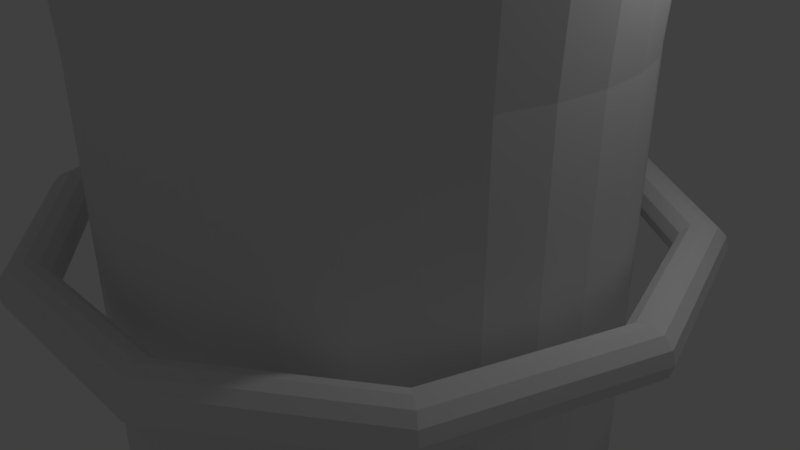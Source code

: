 # Source: tunnelwithArms.blend  (saved by Blender 2.78.0; exported with 4.5.12 LTS)
import bpy
from mathutils import Matrix  # noqa: F401  (used for matrix-valued properties, if any)

bpy.ops.wm.read_factory_settings(use_empty=True)
scene = bpy.context.scene
scene.name = 'Scene'

# ---- collections
col_collection_1 = bpy.data.collections.new('Collection 1'); scene.collection.children.link(col_collection_1)

# ---- materials (node trees are filled in below, after node groups)
mat_material_002 = bpy.data.materials.new('Material.002')
mat_material_002.alpha_threshold = 0.0
mat_material_002.use_transparent_shadow = False
mat_material_002.roughness = 0.5
mat_material_001 = bpy.data.materials.new('Material.001')
mat_material_001.alpha_threshold = 0.0
mat_material_001.use_transparent_shadow = False
mat_material_001.roughness = 0.5

# ---- material node trees

# ---- world
world_world = bpy.data.worlds.new('World'); scene.world = world_world
world_world.color = (0.05088, 0.05088, 0.05088)
world_world.use_sun_shadow = False
world_world.sun_shadow_jitter_overblur = 0.0
world_world.cycles.sampling_method = 'MANUAL'

# ---- cameras
cam_camera = bpy.data.cameras.new('Camera')
cam_camera.clip_end = 100.0
cam_camera.lens = 35.0
cam_camera.sensor_width = 32.0
cam_camera.sensor_height = 18.0
cam_camera.ortho_scale = 7.314
cam_camera.dof.focus_distance = 0.0
cam_camera.dof.aperture_fstop = 128.0

# ---- lights
light_lamp = bpy.data.lights.new('Lamp', 'POINT')
light_lamp.transmission_factor = 0.0
light_lamp.cutoff_distance = 30.0
light_lamp.energy = 100.0
light_lamp.shadow_buffer_clip_start = 1.001
light_lamp.shadow_soft_size = 0.1
light_lamp.shadow_maximum_resolution = 0.006
light_lamp.use_absolute_resolution = True

# ---- meshes
me_torus = bpy.data.meshes.new('Torus')
me_torus.from_pydata([(3.5, 0.0, 0.0), (3.467, 0.0, 0.125), (3.375, 0.0, 0.2165), (3.25, 0.0, 0.25), (3.125, 0.0, 0.2165), (3.033, 0.0, 0.125), (3.0, 0.0, 3.062e-17), (3.033, 0.0, -0.125), (3.125, 0.0, -0.2165), (3.25, 0.0, -0.25), (3.375, 0.0, -0.2165), (3.467, 0.0, -0.125), (2.832, 2.057, 0.0), (2.804, 2.038, 0.125), (2.73, 1.984, 0.2165), (2.629, 1.91, 0.25), (2.528, 1.837, 0.2165), (2.454, 1.783, 0.125), (2.427, 1.763, 3.062e-17), (2.454, 1.783, -0.125), (2.528, 1.837, -0.2165), (2.629, 1.91, -0.25), (2.73, 1.984, -0.2165), (2.804, 2.038, -0.125), (1.082, 3.329, 0.0), (1.071, 3.297, 0.125), (1.043, 3.21, 0.2165), (1.004, 3.091, 0.25), (0.9657, 2.972, 0.2165), (0.9374, 2.885, 0.125), (0.9271, 2.853, 3.062e-17), (0.9374, 2.885, -0.125), (0.9657, 2.972, -0.2165), (1.004, 3.091, -0.25), (1.043, 3.21, -0.2165), (1.071, 3.297, -0.125), (-1.082, 3.329, 0.0), (-1.071, 3.297, 0.125), (-1.043, 3.21, 0.2165), (-1.004, 3.091, 0.25), (-0.9657, 2.972, 0.2165), (-0.9374, 2.885, 0.125), (-0.9271, 2.853, 3.062e-17), (-0.9374, 2.885, -0.125), (-0.9657, 2.972, -0.2165), (-1.004, 3.091, -0.25), (-1.043, 3.21, -0.2165), (-1.071, 3.297, -0.125), (-2.832, 2.057, 0.0), (-2.804, 2.038, 0.125), (-2.73, 1.984, 0.2165), (-2.629, 1.91, 0.25), (-2.528, 1.837, 0.2165), (-2.454, 1.783, 0.125), (-2.427, 1.763, 3.062e-17), (-2.454, 1.783, -0.125), (-2.528, 1.837, -0.2165), (-2.629, 1.91, -0.25), (-2.73, 1.984, -0.2165), (-2.804, 2.038, -0.125), (-3.5, 3.06e-07, 0.0), (-3.467, 3.031e-07, 0.125), (-3.375, 2.951e-07, 0.2165), (-3.25, 2.841e-07, 0.25), (-3.125, 2.732e-07, 0.2165), (-3.033, 2.652e-07, 0.125), (-3.0, 2.623e-07, 3.062e-17), (-3.033, 2.652e-07, -0.125), (-3.125, 2.732e-07, -0.2165), (-3.25, 2.841e-07, -0.25), (-3.375, 2.951e-07, -0.2165), (-3.467, 3.031e-07, -0.125), (-2.832, -2.057, 0.0), (-2.804, -2.038, 0.125), (-2.73, -1.984, 0.2165), (-2.629, -1.91, 0.25), (-2.528, -1.837, 0.2165), (-2.454, -1.783, 0.125), (-2.427, -1.763, 3.062e-17), (-2.454, -1.783, -0.125), (-2.528, -1.837, -0.2165), (-2.629, -1.91, -0.25), (-2.73, -1.984, -0.2165), (-2.804, -2.038, -0.125), (-1.082, -3.329, 0.0), (-1.071, -3.297, 0.125), (-1.043, -3.21, 0.2165), (-1.004, -3.091, 0.25), (-0.9657, -2.972, 0.2165), (-0.9374, -2.885, 0.125), (-0.9271, -2.853, 3.062e-17), (-0.9374, -2.885, -0.125), (-0.9657, -2.972, -0.2165), (-1.004, -3.091, -0.25), (-1.043, -3.21, -0.2165), (-1.071, -3.297, -0.125), (1.082, -3.329, 0.0), (1.071, -3.297, 0.125), (1.043, -3.21, 0.2165), (1.004, -3.091, 0.25), (0.9657, -2.972, 0.2165), (0.9374, -2.885, 0.125), (0.9271, -2.853, 3.062e-17), (0.9374, -2.885, -0.125), (0.9657, -2.972, -0.2165), (1.004, -3.091, -0.25), (1.043, -3.21, -0.2165), (1.071, -3.297, -0.125), (2.832, -2.057, 0.0), (2.804, -2.038, 0.125), (2.73, -1.984, 0.2165), (2.629, -1.91, 0.25), (2.528, -1.837, 0.2165), (2.454, -1.783, 0.125), (2.427, -1.763, 3.062e-17), (2.454, -1.783, -0.125), (2.528, -1.837, -0.2165), (2.629, -1.91, -0.25), (2.73, -1.984, -0.2165), (2.804, -2.038, -0.125)], [], [(0, 12, 13, 1), (1, 13, 14, 2), (2, 14, 15, 3), (3, 15, 16, 4), (4, 16, 17, 5), (5, 17, 18, 6), (6, 18, 19, 7), (7, 19, 20, 8), (8, 20, 21, 9), (9, 21, 22, 10), (10, 22, 23, 11), (0, 11, 23, 12), (12, 24, 25, 13), (13, 25, 26, 14), (14, 26, 27, 15), (15, 27, 28, 16), (16, 28, 29, 17), (17, 29, 30, 18), (18, 30, 31, 19), (19, 31, 32, 20), (20, 32, 33, 21), (21, 33, 34, 22), (22, 34, 35, 23), (23, 35, 24, 12), (24, 36, 37, 25), (25, 37, 38, 26), (26, 38, 39, 27), (27, 39, 40, 28), (28, 40, 41, 29), (29, 41, 42, 30), (30, 42, 43, 31), (31, 43, 44, 32), (32, 44, 45, 33), (33, 45, 46, 34), (34, 46, 47, 35), (35, 47, 36, 24), (36, 48, 49, 37), (37, 49, 50, 38), (38, 50, 51, 39), (39, 51, 52, 40), (40, 52, 53, 41), (41, 53, 54, 42), (42, 54, 55, 43), (43, 55, 56, 44), (44, 56, 57, 45), (45, 57, 58, 46), (46, 58, 59, 47), (47, 59, 48, 36), (48, 60, 61, 49), (49, 61, 62, 50), (50, 62, 63, 51), (51, 63, 64, 52), (52, 64, 65, 53), (53, 65, 66, 54), (54, 66, 67, 55), (55, 67, 68, 56), (56, 68, 69, 57), (57, 69, 70, 58), (58, 70, 71, 59), (59, 71, 60, 48), (60, 72, 73, 61), (61, 73, 74, 62), (62, 74, 75, 63), (63, 75, 76, 64), (64, 76, 77, 65), (65, 77, 78, 66), (66, 78, 79, 67), (67, 79, 80, 68), (68, 80, 81, 69), (69, 81, 82, 70), (70, 82, 83, 71), (71, 83, 72, 60), (72, 84, 85, 73), (73, 85, 86, 74), (74, 86, 87, 75), (75, 87, 88, 76), (76, 88, 89, 77), (77, 89, 90, 78), (78, 90, 91, 79), (79, 91, 92, 80), (80, 92, 93, 81), (81, 93, 94, 82), (82, 94, 95, 83), (83, 95, 84, 72), (84, 96, 97, 85), (85, 97, 98, 86), (86, 98, 99, 87), (87, 99, 100, 88), (88, 100, 101, 89), (89, 101, 102, 90), (90, 102, 103, 91), (91, 103, 104, 92), (92, 104, 105, 93), (93, 105, 106, 94), (94, 106, 107, 95), (95, 107, 96, 84), (96, 108, 109, 97), (97, 109, 110, 98), (98, 110, 111, 99), (99, 111, 112, 100), (100, 112, 113, 101), (101, 113, 114, 102), (102, 114, 115, 103), (103, 115, 116, 104), (104, 116, 117, 105), (105, 117, 118, 106), (106, 118, 119, 107), (107, 119, 108, 96), (108, 0, 1, 109), (109, 1, 2, 110), (110, 2, 3, 111), (111, 3, 4, 112), (112, 4, 5, 113), (113, 5, 6, 114), (114, 6, 7, 115), (115, 7, 8, 116), (116, 8, 9, 117), (117, 9, 10, 118), (118, 10, 11, 119), (119, 11, 0, 108)])
me_torus.use_remesh_preserve_volume = False
me_torus.use_remesh_preserve_attributes = False
me_torus.use_mirror_vertex_groups = False
me_torus.update()
me_cube_008 = bpy.data.meshes.new('Cube.008')
me_cube_008.from_pydata([(0.3348, -0.169, 3.677), (-0.07457, 0.2264, 0.5305), (0.1129, -0.3576, 3.677), (-0.1418, 0.1692, 0.5305), (0.03215, 0.3973, 3.723), (-0.1366, 0.312, 0.6709), (-0.3973, 0.03215, 3.723), (-0.2164, 0.2442, 0.6709), (-0.1072, -0.0006982, 1.298), (0.131, 0.3703, 1.313), (-0.6769, 0.3465, 1.25), (-0.05358, 0.6949, 1.374), (-0.1238, 0.01576, 1.643), (0.1324, 0.3592, 1.439), (-0.4683, 0.2727, 1.885), (-0.0923, 0.7247, 1.489), (-0.01578, -0.01103, 2.614), (0.3032, 0.07404, 2.849), (-0.4866, 0.509, 2.665), (-0.3438, 0.7748, 2.964), (-0.03532, -0.3181, 3.521), (0.4093, -0.1392, 3.611), (-0.3979, 0.1531, 3.511), (-0.08791, 0.5696, 3.588), (3.666, -4.069, 4.988), (3.761, -3.988, 4.988), (3.552, -4.037, 5.25), (3.728, -3.888, 5.25), (0.4845, -0.7033, 4.111), (0.7064, -0.5147, 4.111), (-0.02572, -0.3136, 4.5), (0.4038, 0.0516, 4.5), (0.9871, -1.232, 4.753), (1.148, -1.096, 4.753), (0.5435, -0.8936, 5.092), (0.8847, -0.6035, 5.092), (2.261, -2.731, 5.583), (2.422, -2.594, 5.583), (1.817, -2.392, 5.922), (2.159, -2.102, 5.922), (3.204, -3.634, 5.319), (3.331, -3.527, 5.319), (2.612, -3.223, 5.879), (2.927, -2.955, 5.879), (3.794, -4.181, 4.821), (3.879, -4.11, 4.821), (3.935, -4.488, 4.974), (4.159, -4.298, 4.974), (4.022, -4.429, 4.148), (4.086, -4.374, 4.148), (4.15, -4.707, 4.287), (4.341, -4.545, 4.287), (4.146, -4.536, 4.028), (4.172, -4.514, 4.028), (4.242, -4.685, 4.042), (4.304, -4.632, 4.042), (3.666, -4.069, 4.988), (2.261, -2.731, 5.583), (1.817, -2.392, 5.922), (3.204, -3.634, 5.319), (2.612, -3.223, 5.879), (2.927, -2.955, 5.879), (3.794, -4.181, 4.821), (4.022, -4.429, 4.148), (4.15, -4.707, 4.287), (4.341, -4.545, 4.287), (4.146, -4.536, 4.028), (4.172, -4.514, 4.028), (4.242, -4.685, 4.042), (4.304, -4.632, 4.042)], [(61, 60), (59, 56), (62, 56), (62, 63)], [(9, 8, 3, 1), (8, 10, 7, 3), (10, 11, 5, 7), (11, 9, 1, 5), (6, 30, 31, 4), (7, 5, 1, 3), (12, 8, 9, 13), (14, 10, 8, 12), (15, 11, 10, 14), (13, 9, 11, 15), (16, 12, 13, 17), (18, 14, 12, 16), (19, 15, 14, 18), (17, 13, 15, 19), (20, 16, 17, 21), (22, 18, 16, 20), (23, 19, 18, 22), (21, 17, 19, 23), (2, 20, 21, 0), (6, 22, 20, 2), (4, 23, 22, 6), (0, 21, 23, 4), (24, 44, 46, 26), (0, 29, 28, 2), (4, 31, 29, 0), (2, 28, 30, 6), (32, 28, 29, 33), (34, 30, 28, 32), (35, 31, 30, 34), (33, 29, 31, 35), (36, 32, 33, 37), (38, 34, 32, 36), (39, 35, 34, 38), (37, 33, 35, 39), (40, 36, 37, 41), (42, 38, 36, 40), (43, 39, 38, 42), (41, 37, 39, 43), (24, 40, 41, 25), (26, 42, 40, 24), (27, 43, 42, 26), (25, 41, 43, 27), (26, 46, 47, 27), (25, 45, 44, 24), (27, 47, 45, 25), (48, 44, 45, 49), (50, 46, 44, 48), (51, 47, 46, 50), (49, 45, 47, 51), (52, 48, 49, 53), (54, 50, 48, 52), (55, 51, 50, 54), (53, 49, 51, 55), (52, 53, 55, 54), (60, 59, 57, 58), (68, 64, 63, 66), (69, 65, 64, 68), (66, 67, 69, 68)])
me_cube_008.materials.append(mat_material_002)
me_cube_008.use_remesh_preserve_volume = False
me_cube_008.use_remesh_preserve_attributes = False
me_cube_008.use_mirror_vertex_groups = False
me_cube_008.update()
me_cube_007 = bpy.data.meshes.new('Cube.007')
me_cube_007.from_pydata([(-0.1964, -0.3195, 3.677), (0.2318, 0.05534, 0.5305), (-0.3658, -0.08257, 3.677), (0.1805, 0.1271, 0.5305), (0.3932, -0.06533, 3.723), (0.3224, 0.11, 0.6709), (0.06533, 0.3932, 3.723), (0.2615, 0.1952, 0.6709), (0.00829, 0.1069, 1.298), (0.358, -0.1616, 1.313), (0.402, 0.6455, 1.25), (0.697, -0.004841, 1.374), (0.02608, 0.122, 1.643), (0.3469, -0.162, 1.439), (0.3109, 0.4438, 1.885), (0.7299, 0.03126, 1.489), (-0.009668, 0.01665, 2.614), (0.04838, -0.3083, 2.849), (0.548, 0.4422, 2.665), (0.8008, 0.2777, 2.964), (-0.314, 0.06185, 3.521), (-0.173, -0.3962, 3.611), (0.186, 0.3837, 3.511), (0.575, 0.03988, 3.588), (-4.362, -3.312, 4.988), (-4.289, -3.414, 4.988), (-4.321, -3.201, 5.25), (-4.186, -3.389, 5.25), (-0.7414, -0.4239, 4.111), (-0.5721, -0.6608, 4.111), (-0.3103, 0.0519, 4.5), (0.01758, -0.4067, 4.5), (-1.311, -0.8804, 4.753), (-1.188, -1.052, 4.753), (-0.936, -0.4667, 5.092), (-0.6755, -0.831, 5.092), (-2.911, -2.024, 5.583), (-2.788, -2.196, 5.583), (-2.536, -1.611, 5.922), (-2.275, -1.975, 5.922), (-3.89, -2.888, 5.319), (-3.793, -3.024, 5.319), (-3.431, -2.333, 5.879), (-3.19, -2.669, 5.879), (-4.484, -3.431, 4.821), (-4.42, -3.521, 4.821), (-4.802, -3.545, 4.974), (-4.631, -3.785, 4.974), (-4.75, -3.637, 4.148), (-4.701, -3.705, 4.148), (-5.038, -3.741, 4.287), (-4.893, -3.945, 4.287), (-4.867, -3.751, 4.028), (-4.847, -3.779, 4.028), (-5.024, -3.835, 4.042), (-4.977, -3.901, 4.042), (-4.362, -3.312, 4.988), (-2.911, -2.024, 5.583), (-2.536, -1.611, 5.922), (-3.89, -2.888, 5.319), (-3.431, -2.333, 5.879), (-3.19, -2.669, 5.879), (-4.484, -3.431, 4.821), (-4.75, -3.637, 4.148), (-5.038, -3.741, 4.287), (-4.893, -3.945, 4.287), (-4.867, -3.751, 4.028), (-4.847, -3.779, 4.028), (-5.024, -3.835, 4.042), (-4.977, -3.901, 4.042)], [(61, 60), (59, 56), (62, 56), (62, 63)], [(9, 8, 3, 1), (8, 10, 7, 3), (10, 11, 5, 7), (11, 9, 1, 5), (6, 30, 31, 4), (7, 5, 1, 3), (12, 8, 9, 13), (14, 10, 8, 12), (15, 11, 10, 14), (13, 9, 11, 15), (16, 12, 13, 17), (18, 14, 12, 16), (19, 15, 14, 18), (17, 13, 15, 19), (20, 16, 17, 21), (22, 18, 16, 20), (23, 19, 18, 22), (21, 17, 19, 23), (2, 20, 21, 0), (6, 22, 20, 2), (4, 23, 22, 6), (0, 21, 23, 4), (24, 44, 46, 26), (0, 29, 28, 2), (4, 31, 29, 0), (2, 28, 30, 6), (32, 28, 29, 33), (34, 30, 28, 32), (35, 31, 30, 34), (33, 29, 31, 35), (36, 32, 33, 37), (38, 34, 32, 36), (39, 35, 34, 38), (37, 33, 35, 39), (40, 36, 37, 41), (42, 38, 36, 40), (43, 39, 38, 42), (41, 37, 39, 43), (24, 40, 41, 25), (26, 42, 40, 24), (27, 43, 42, 26), (25, 41, 43, 27), (26, 46, 47, 27), (25, 45, 44, 24), (27, 47, 45, 25), (48, 44, 45, 49), (50, 46, 44, 48), (51, 47, 46, 50), (49, 45, 47, 51), (52, 48, 49, 53), (54, 50, 48, 52), (55, 51, 50, 54), (53, 49, 51, 55), (52, 53, 55, 54), (60, 59, 57, 58), (68, 64, 63, 66), (69, 65, 64, 68), (66, 67, 69, 68)])
me_cube_007.materials.append(mat_material_002)
me_cube_007.use_remesh_preserve_volume = False
me_cube_007.use_remesh_preserve_attributes = False
me_cube_007.use_mirror_vertex_groups = False
me_cube_007.update()
me_cube_005 = bpy.data.meshes.new('Cube.005')
me_cube_005.from_pydata([(0.07781, 0.3668, 3.677), (-0.1998, -0.1299, 0.5305), (0.3169, 0.2006, 3.677), (-0.1274, -0.1803, 0.5305), (-0.3923, -0.07044, 3.723), (-0.2668, -0.2118, 0.6709), (0.07044, -0.3923, 3.723), (-0.1808, -0.2716, 0.6709), (0.02808, -0.1035, 1.298), (-0.3915, 0.03209, 1.313), (-0.162, -0.7429, 1.25), (-0.6582, -0.2294, 1.374), (0.01639, -0.1237, 1.643), (-0.3811, 0.03618, 1.439), (-0.1439, -0.5224, 1.885), (-0.677, -0.2744, 1.489), (0.0147, -0.01244, 2.614), (-0.1491, 0.2742, 2.849), (-0.3678, -0.6005, 2.665), (-0.6612, -0.5304, 2.964), (0.3166, 0.04713, 3.521), (0.03005, 0.4313, 3.611), (-0.04639, -0.4239, 3.511), (-0.5282, -0.2305, 3.588), (2.998, 4.584, 4.988), (2.895, 4.655, 4.988), (2.996, 4.466, 5.25), (2.806, 4.597, 5.25), (0.5562, 0.6482, 4.111), (0.3171, 0.8144, 4.111), (0.3097, 0.05526, 4.5), (-0.153, 0.3772, 4.5), (0.9393, 1.269, 4.753), (0.7662, 1.39, 4.753), (0.7251, 0.7538, 5.092), (0.3574, 1.01, 5.092), (2.062, 2.884, 5.583), (1.889, 3.004, 5.583), (1.848, 2.368, 5.922), (1.48, 2.624, 5.922), (2.695, 4.026, 5.319), (2.559, 4.121, 5.319), (2.449, 3.349, 5.879), (2.109, 3.585, 5.879), (3.073, 4.737, 4.821), (2.982, 4.8, 4.821), (3.334, 4.952, 4.974), (3.093, 5.119, 4.974), (3.254, 5.02, 4.148), (3.185, 5.068, 4.148), (3.491, 5.215, 4.287), (3.285, 5.358, 4.287), (3.326, 5.167, 4.028), (3.298, 5.187, 4.028), (3.446, 5.298, 4.042), (3.379, 5.345, 4.042), (2.998, 4.584, 4.988), (2.062, 2.884, 5.583), (1.848, 2.368, 5.922), (2.695, 4.026, 5.319), (2.449, 3.349, 5.879), (2.109, 3.585, 5.879), (3.073, 4.737, 4.821), (3.254, 5.02, 4.148), (3.491, 5.215, 4.287), (3.285, 5.358, 4.287), (3.326, 5.167, 4.028), (3.298, 5.187, 4.028), (3.446, 5.298, 4.042), (3.379, 5.345, 4.042)], [(61, 60), (59, 56), (62, 56), (62, 63)], [(9, 8, 3, 1), (8, 10, 7, 3), (10, 11, 5, 7), (11, 9, 1, 5), (6, 30, 31, 4), (7, 5, 1, 3), (12, 8, 9, 13), (14, 10, 8, 12), (15, 11, 10, 14), (13, 9, 11, 15), (16, 12, 13, 17), (18, 14, 12, 16), (19, 15, 14, 18), (17, 13, 15, 19), (20, 16, 17, 21), (22, 18, 16, 20), (23, 19, 18, 22), (21, 17, 19, 23), (2, 20, 21, 0), (6, 22, 20, 2), (4, 23, 22, 6), (0, 21, 23, 4), (24, 44, 46, 26), (0, 29, 28, 2), (4, 31, 29, 0), (2, 28, 30, 6), (32, 28, 29, 33), (34, 30, 28, 32), (35, 31, 30, 34), (33, 29, 31, 35), (36, 32, 33, 37), (38, 34, 32, 36), (39, 35, 34, 38), (37, 33, 35, 39), (40, 36, 37, 41), (42, 38, 36, 40), (43, 39, 38, 42), (41, 37, 39, 43), (24, 40, 41, 25), (26, 42, 40, 24), (27, 43, 42, 26), (25, 41, 43, 27), (26, 46, 47, 27), (25, 45, 44, 24), (27, 47, 45, 25), (48, 44, 45, 49), (50, 46, 44, 48), (51, 47, 46, 50), (49, 45, 47, 51), (52, 48, 49, 53), (54, 50, 48, 52), (55, 51, 50, 54), (53, 49, 51, 55), (52, 53, 55, 54), (60, 58, 57, 59), (68, 64, 63, 66), (69, 65, 64, 68), (66, 67, 69, 68)])
me_cube_005.materials.append(mat_material_001)
me_cube_005.use_remesh_preserve_volume = False
me_cube_005.use_remesh_preserve_attributes = False
me_cube_005.use_mirror_vertex_groups = False
me_cube_005.update()
me_cylinder_001 = bpy.data.meshes.new('Cylinder.001')
me_cylinder_001.from_pydata([(1.403e-07, 1.919, -11.95), (-2.775e-07, 2.715, 10.27), (-0.3744, 1.882, -11.95), (-0.5298, 2.663, 10.27), (-0.7344, 1.773, -11.95), (-1.039, 2.509, 10.27), (-1.066, 1.596, -11.95), (-1.509, 2.258, 10.27), (-1.357, 1.357, -11.95), (-1.92, 1.92, 10.27), (-1.596, 1.066, -11.95), (-2.258, 1.509, 10.27), (-1.773, 0.7344, -11.95), (-2.509, 1.039, 10.27), (-1.882, 0.3744, -11.95), (-2.663, 0.5298, 10.27), (-2.001, 1.239e-07, -11.92), (-2.715, 3.239e-07, 10.27), (-1.882, -0.3744, -11.95), (-2.663, -0.5298, 10.27), (-1.773, -0.7344, -11.95), (-2.509, -1.039, 10.27), (-1.596, -1.066, -11.95), (-2.258, -1.509, 10.27), (-1.357, -1.357, -11.95), (-1.92, -1.92, 10.27), (-1.066, -1.596, -11.95), (-1.509, -2.258, 10.27), (-0.7344, -1.773, -11.95), (-1.039, -2.509, 10.27), (-0.3744, -1.882, -11.95), (-0.5298, -2.663, 10.27), (7.093e-07, -1.919, -11.95), (8.587e-07, -2.715, 10.27), (0.3744, -1.882, -11.95), (0.5298, -2.663, 10.27), (0.7344, -1.773, -11.95), (1.039, -2.509, 10.27), (1.066, -1.596, -11.95), (1.509, -2.258, 10.27), (1.357, -1.357, -11.95), (1.92, -1.92, 10.27), (1.596, -1.066, -11.95), (2.258, -1.509, 10.27), (1.773, -0.7344, -11.95), (2.509, -1.039, 10.27), (1.882, -0.3744, -11.95), (2.663, -0.5298, 10.27), (2.001, 1.947e-06, -11.92), (2.715, 2.561e-06, 10.27), (1.882, 0.3744, -11.95), (2.663, 0.5298, 10.27), (1.773, 0.7344, -11.95), (2.509, 1.039, 10.27), (1.596, 1.066, -11.95), (2.258, 1.509, 10.27), (1.357, 1.357, -11.95), (1.92, 1.92, 10.27), (1.066, 1.596, -11.95), (1.509, 2.258, 10.27), (0.7344, 1.773, -11.95), (1.039, 2.509, 10.27), (0.3744, 1.882, -11.95), (0.5298, 2.663, 10.27), (-1.301, -0.8693, 11.75), (-1.482, -0.9899, -11.95), (0.0, 1.565, 11.75), (-2.144e-08, 1.782, -11.95), (0.3052, 1.535, 11.75), (0.3476, 1.748, -11.95), (0.5988, 1.446, 11.75), (0.6819, 1.646, -11.95), (1.446, -0.5988, 11.75), (1.646, -0.6819, -11.95), (1.301, -0.8693, 11.75), (1.482, -0.9899, -11.95), (1.535, -0.3052, 11.75), (1.748, -0.3476, -11.95), (1.106, -1.106, 11.75), (1.26, -1.26, -11.95), (0.3052, -1.535, 11.75), (0.3476, -1.748, -11.95), (5.098e-07, -1.565, 11.75), (6.691e-07, -1.782, -11.95), (0.5988, -1.446, 11.75), (0.6819, -1.646, -11.95), (-1.535, 0.3052, 11.75), (-1.748, 0.3476, -11.95), (-0.8693, 1.301, 11.75), (-0.9899, 1.482, -11.95), (-1.565, 1.181e-07, 11.75), (-1.7, 1.181e-07, -11.92), (-1.446, 0.5988, 11.75), (-1.646, 0.6819, -11.95), (-0.3052, -1.535, 11.75), (-0.3476, -1.748, -11.95), (1.106, 1.106, 11.75), (1.26, 1.26, -11.95), (0.8693, 1.301, 11.75), (0.9899, 1.482, -11.95), (1.301, 0.8693, 11.75), (1.482, 0.9899, -11.95), (-1.535, -0.3052, 11.75), (-1.748, -0.3476, -11.95), (-0.8693, -1.301, 11.75), (-0.9899, -1.482, -11.95), (-1.106, -1.106, 11.75), (-1.26, -1.26, -11.95), (-1.446, -0.5988, 11.75), (-1.646, -0.6819, -11.95), (1.565, 1.511e-06, 11.75), (1.7, 1.591e-06, -11.92), (0.8693, -1.301, 11.75), (0.9899, -1.482, -11.95), (1.535, 0.3052, 11.75), (1.748, 0.3476, -11.95), (-1.106, 1.106, 11.75), (-1.26, 1.26, -11.95), (-0.5988, -1.446, 11.75), (-0.6819, -1.646, -11.95), (-1.301, 0.8693, 11.75), (-1.482, 0.9899, -11.95), (1.446, 0.5988, 11.75), (1.646, 0.6819, -11.95), (-0.5988, 1.446, 11.75), (-0.6819, 1.646, -11.95), (-0.3052, 1.535, 11.75), (-0.3476, 1.748, -11.95), (-0.3773, 1.886, 11.89), (-0.7402, 1.776, 11.89), (-1.075, 1.597, 11.89), (-1.368, 1.357, 11.89), (-1.608, 1.064, 11.89), (-1.787, 0.7292, 11.89), (-1.897, 0.3664, 11.89), (-1.914, 0.1902, 11.89), (-1.747, 0.1902, 11.89), (-1.733, 0.3337, 11.89), (-1.632, 0.6652, 11.89), (-1.469, 0.9706, 11.89), (-1.249, 1.238, 11.89), (-0.9815, 1.458, 11.89), (-0.6761, 1.621, 11.89), (-0.3447, 1.722, 11.89), (2.414e-07, 1.756, 11.89), (0.3447, 1.722, 11.89), (0.6761, 1.621, 11.89), (0.9815, 1.458, 11.89), (1.249, 1.238, 11.89), (1.469, 0.9706, 11.89), (1.632, 0.6652, 11.89), (1.733, 0.3337, 11.89), (1.747, 0.1902, 11.89), (1.914, 0.1902, 11.89), (1.897, 0.3664, 11.89), (1.787, 0.7292, 11.89), (1.608, 1.064, 11.89), (1.368, 1.357, 11.89), (1.075, 1.597, 11.89), (0.7402, 1.776, 11.89), (0.3773, 1.886, 11.89), (3.776e-07, 1.923, 11.89), (-1.914, -0.2121, 11.89), (-1.897, -0.3883, 11.89), (-1.787, -0.7511, 11.89), (-1.608, -1.086, 11.89), (-1.368, -1.379, 11.89), (-1.075, -1.619, 11.89), (-0.7402, -1.798, 11.89), (-0.3773, -1.908, 11.89), (5.777e-07, -1.945, 11.89), (0.3773, -1.908, 11.89), (0.7402, -1.798, 11.89), (1.075, -1.619, 11.89), (1.368, -1.379, 11.89), (1.608, -1.086, 11.89), (1.787, -0.7511, 11.89), (1.897, -0.3883, 11.89), (1.914, -0.2121, 11.89), (1.747, -0.2121, 11.89), (1.733, -0.3556, 11.89), (1.632, -0.687, 11.89), (1.469, -0.9925, 11.89), (1.249, -1.26, 11.89), (0.9815, -1.48, 11.89), (0.6761, -1.643, 11.89), (0.3447, -1.744, 11.89), (4.882e-07, -1.778, 11.89), (-0.3447, -1.744, 11.89), (-0.6761, -1.643, 11.89), (-0.9815, -1.48, 11.89), (-1.249, -1.26, 11.89), (-1.469, -0.9925, 11.89), (-1.632, -0.687, 11.89), (-1.733, -0.3556, 11.89), (-1.747, -0.2121, 11.89), (-2.775e-07, 2.715, -10.27), (-0.5298, 2.663, -10.27), (-1.039, 2.509, -10.27), (-1.509, 2.258, -10.27), (-1.92, 1.92, -10.27), (-2.258, 1.509, -10.27), (-2.509, 1.039, -10.27), (-2.663, 0.5298, -10.27), (-2.715, 3.239e-07, -10.27), (-2.663, -0.5298, -10.27), (-2.509, -1.039, -10.27), (-2.258, -1.509, -10.27), (-1.92, -1.92, -10.27), (-1.509, -2.258, -10.27), (-1.039, -2.509, -10.27), (-0.5298, -2.663, -10.27), (8.587e-07, -2.715, -10.27), (0.5298, -2.663, -10.27), (1.039, -2.509, -10.27), (1.509, -2.258, -10.27), (1.92, -1.92, -10.27), (2.258, -1.509, -10.27), (2.509, -1.039, -10.27), (2.663, -0.5298, -10.27), (2.715, 2.561e-06, -10.27), (2.663, 0.5298, -10.27), (2.509, 1.039, -10.27), (2.258, 1.509, -10.27), (1.92, 1.92, -10.27), (1.509, 2.258, -10.27), (1.039, 2.509, -10.27), (0.5298, 2.663, -10.27), (0.3052, 1.535, -11.75), (0.0, 1.565, -11.75), (0.5988, 1.446, -11.75), (-1.301, -0.8693, -11.75), (-1.106, -1.106, -11.75), (1.446, -0.5988, -11.75), (1.535, -0.3052, -11.75), (1.301, -0.8693, -11.75), (1.106, -1.106, -11.75), (1.565, 1.511e-06, -11.75), (0.3052, -1.535, -11.75), (0.5988, -1.446, -11.75), (5.098e-07, -1.565, -11.75), (-1.535, 0.3052, -11.75), (-1.565, 1.181e-07, -11.75), (-0.8693, 1.301, -11.75), (-1.106, 1.106, -11.75), (-0.3052, -1.535, -11.75), (-1.446, 0.5988, -11.75), (1.106, 1.106, -11.75), (0.8693, 1.301, -11.75), (-0.3052, 1.535, -11.75), (1.301, 0.8693, -11.75), (-1.535, -0.3052, -11.75), (-1.446, -0.5988, -11.75), (-0.8693, -1.301, -11.75), (0.8693, -1.301, -11.75), (1.535, 0.3052, -11.75), (-1.301, 0.8693, -11.75), (-0.5988, -1.446, -11.75), (1.446, 0.5988, -11.75), (-0.5988, 1.446, -11.75), (9.38e-08, 2.001, -11.92), (-0.3904, 1.963, -11.92), (-0.7658, 1.849, -11.92), (-1.112, 1.664, -11.92), (-1.415, 1.415, -11.92), (-1.664, 1.112, -11.92), (-1.849, 0.7658, -11.92), (-1.963, 0.3904, -11.92), (-1.919, 1.116e-07, -11.95), (-1.963, -0.3904, -11.92), (-1.849, -0.7658, -11.92), (-1.664, -1.112, -11.92), (-1.415, -1.415, -11.92), (-1.112, -1.664, -11.92), (-0.7658, -1.849, -11.92), (-0.3904, -1.963, -11.92), (7.304e-07, -2.001, -11.92), (0.3904, -1.963, -11.92), (0.7658, -1.849, -11.92), (1.112, -1.664, -11.92), (1.415, -1.415, -11.92), (1.664, -1.112, -11.92), (1.849, -0.7658, -11.92), (1.963, -0.3904, -11.92), (1.919, 1.859e-06, -11.95), (1.963, 0.3904, -11.92), (1.849, 0.7658, -11.92), (1.664, 1.112, -11.92), (1.415, 1.415, -11.92), (1.112, 1.664, -11.92), (0.7658, 1.849, -11.92), (0.3904, 1.963, -11.92), (0.3316, 1.667, -11.92), (2.796e-09, 1.7, -11.92), (0.6504, 1.57, -11.92), (-1.413, -0.9443, -11.92), (-1.202, -1.202, -11.92), (1.57, -0.6504, -11.92), (1.667, -0.3316, -11.92), (1.413, -0.9443, -11.92), (1.202, -1.202, -11.92), (1.782, 1.648e-06, -11.95), (0.3316, -1.667, -11.92), (0.6505, -1.57, -11.92), (6.346e-07, -1.7, -11.92), (-1.667, 0.3316, -11.92), (-1.782, 8.984e-08, -11.95), (-0.9443, 1.413, -11.92), (-1.202, 1.202, -11.92), (-0.3316, -1.667, -11.92), (-1.57, 0.6504, -11.92), (1.202, 1.202, -11.92), (0.9443, 1.413, -11.92), (-0.3316, 1.667, -11.92), (1.413, 0.9443, -11.92), (-1.667, -0.3316, -11.92), (-1.57, -0.6504, -11.92), (-0.9443, -1.413, -11.92), (0.9443, -1.413, -11.92), (1.667, 0.3316, -11.92), (-1.413, 0.9443, -11.92), (-0.6504, -1.57, -11.92), (1.57, 0.6505, -11.92), (-0.6504, 1.57, -11.92), (0.0, 2.136, -11.75), (-0.4168, 2.095, -11.75), (-0.4168, 2.095, 11.75), (0.0, 2.136, 11.75), (-0.8175, 1.974, -11.75), (-0.8175, 1.974, 11.75), (-1.187, 1.776, -11.75), (-1.187, 1.776, 11.75), (-1.511, 1.511, -11.75), (-1.511, 1.511, 11.75), (-1.776, 1.187, -11.75), (-1.776, 1.187, 11.75), (-1.974, 0.8175, -11.75), (-1.974, 0.8175, 11.75), (-2.095, 0.4168, -11.75), (-2.095, 0.4168, 11.75), (-2.136, 1.613e-07, -11.75), (-2.136, 1.613e-07, 11.75), (-2.095, -0.4168, -11.75), (-2.095, -0.4168, 11.75), (-1.974, -0.8175, -11.75), (-1.974, -0.8175, 11.75), (-1.776, -1.187, -11.75), (-1.776, -1.187, 11.75), (-1.511, -1.511, -11.75), (-1.511, -1.511, 11.75), (-1.187, -1.776, -11.75), (-1.187, -1.776, 11.75), (-0.8175, -1.974, -11.75), (-0.8175, -1.974, 11.75), (-0.4168, -2.095, -11.75), (-0.4168, -2.095, 11.75), (6.961e-07, -2.136, -11.75), (6.961e-07, -2.136, 11.75), (0.4168, -2.095, -11.75), (0.4168, -2.095, 11.75), (0.8175, -1.974, -11.75), (0.8175, -1.974, 11.75), (1.187, -1.776, -11.75), (1.187, -1.776, 11.75), (1.511, -1.511, -11.75), (1.511, -1.511, 11.75), (1.776, -1.187, -11.75), (1.776, -1.187, 11.75), (1.974, -0.8175, -11.75), (1.974, -0.8175, 11.75), (2.095, -0.4168, -11.75), (2.095, -0.4168, 11.75), (2.136, 2.063e-06, -11.75), (2.136, 2.063e-06, 11.75), (2.095, 0.4168, -11.75), (2.095, 0.4168, 11.75), (1.974, 0.8175, -11.75), (1.974, 0.8175, 11.75), (1.776, 1.187, -11.75), (1.776, 1.187, 11.75), (1.511, 1.511, -11.75), (1.511, 1.511, 11.75), (1.187, 1.776, -11.75), (1.187, 1.776, 11.75), (0.8175, 1.974, -11.75), (0.8175, 1.974, 11.75), (0.4168, 2.095, -11.75), (0.4168, 2.095, 11.75), (-5.47e-07, 3.466, -6.15), (-0.6761, 3.399, -6.15), (-0.6761, 3.399, 6.15), (-5.47e-07, 3.466, 6.15), (-1.326, 3.202, -6.15), (-1.326, 3.202, 6.15), (-1.925, 2.881, -6.15), (-1.925, 2.881, 6.15), (-2.451, 2.451, -6.15), (-2.451, 2.451, 6.15), (-2.881, 1.925, -6.15), (-2.881, 1.925, 6.15), (-3.202, 1.326, -6.15), (-3.202, 1.326, 6.15), (-3.399, 0.6761, -6.15), (-3.399, 0.6761, 6.15), (-3.466, 5.064e-07, -6.15), (-3.466, 5.064e-07, 6.15), (-3.399, -0.6761, -6.15), (-3.399, -0.6761, 6.15), (-3.202, -1.326, -6.15), (-3.202, -1.326, 6.15), (-2.881, -1.925, -6.15), (-2.881, -1.925, 6.15), (-2.451, -2.451, -6.15), (-2.451, -2.451, 6.15), (-1.925, -2.881, -6.15), (-1.925, -2.881, 6.15), (-1.326, -3.202, -6.15), (-1.326, -3.202, 6.15), (-0.6761, -3.399, -6.15), (-0.6761, -3.399, 6.15), (1.019e-06, -3.466, -6.15), (1.019e-06, -3.466, 6.15), (0.6761, -3.399, -6.15), (0.6761, -3.399, 6.15), (1.326, -3.202, -6.15), (1.326, -3.202, 6.15), (1.925, -2.881, -6.15), (1.925, -2.881, 6.15), (2.451, -2.45, -6.15), (2.451, -2.45, 6.15), (2.881, -1.925, -6.15), (2.881, -1.925, 6.15), (3.202, -1.326, -6.15), (3.202, -1.326, 6.15), (3.399, -0.6761, -6.15), (3.399, -0.6761, 6.15), (3.466, 3.064e-06, -6.15), (3.466, 3.064e-06, 6.15), (3.399, 0.6761, -6.15), (3.399, 0.6761, 6.15), (3.202, 1.326, -6.15), (3.202, 1.326, 6.15), (2.881, 1.925, -6.15), (2.881, 1.925, 6.15), (2.45, 2.451, -6.15), (2.45, 2.451, 6.15), (1.925, 2.881, -6.15), (1.925, 2.881, 6.15), (1.326, 3.202, -6.15), (1.326, 3.202, 6.15), (0.6761, 3.399, -6.15), (0.6761, 3.399, 6.15), (-4.636e-07, 3.275, -2.951), (-0.6389, 3.212, -2.951), (-0.6389, 3.212, 2.951), (-4.636e-07, 3.275, 2.951), (-1.253, 3.026, -2.951), (-1.253, 3.026, 2.951), (-1.819, 2.723, -2.951), (-1.819, 2.723, 2.951), (-2.316, 2.316, -2.951), (-2.316, 2.316, 2.951), (-2.723, 1.819, -2.951), (-2.723, 1.819, 2.951), (-3.026, 1.253, -2.951), (-3.026, 1.253, 2.951), (-3.212, 0.6389, -2.951), (-3.212, 0.6389, 2.951), (-3.275, 4.993e-07, -2.951), (-3.275, 4.993e-07, 2.951), (-3.212, -0.6389, -2.951), (-3.212, -0.6389, 2.951), (-3.026, -1.253, -2.951), (-3.026, -1.253, 2.951), (-2.723, -1.819, -2.951), (-2.723, -1.819, 2.951), (-2.316, -2.316, -2.951), (-2.316, -2.316, 2.951), (-1.819, -2.723, -2.951), (-1.819, -2.723, 2.951), (-1.253, -3.026, -2.951), (-1.253, -3.026, 2.951), (-0.6389, -3.212, -2.951), (-0.6389, -3.212, 2.951), (9.866e-07, -3.275, -2.951), (9.866e-07, -3.275, 2.951), (0.6389, -3.212, -2.951), (0.6389, -3.212, 2.951), (1.253, -3.026, -2.951), (1.253, -3.026, 2.951), (1.819, -2.723, -2.951), (1.819, -2.723, 2.951), (2.316, -2.316, -2.951), (2.316, -2.316, 2.951), (2.723, -1.819, -2.951), (2.723, -1.819, 2.951), (3.026, -1.253, -2.951), (3.026, -1.253, 2.951), (3.212, -0.6389, -2.951), (3.212, -0.6389, 2.951), (3.275, 2.938e-06, -2.951), (3.275, 2.938e-06, 2.951), (3.212, 0.6389, -2.951), (3.212, 0.6389, 2.951), (3.026, 1.253, -2.951), (3.026, 1.253, 2.951), (2.723, 1.819, -2.951), (2.723, 1.819, 2.951), (2.316, 2.316, -2.951), (2.316, 2.316, 2.951), (1.819, 2.723, -2.951), (1.819, 2.723, 2.951), (1.253, 3.026, -2.951), (1.253, 3.026, 2.951), (0.6389, 3.212, -2.951), (0.6389, 3.212, 2.951)], [], [(452, 453, 454, 455), (453, 456, 457, 454), (456, 458, 459, 457), (458, 460, 461, 459), (460, 462, 463, 461), (462, 464, 465, 463), (464, 466, 467, 465), (466, 468, 469, 467), (468, 470, 471, 469), (470, 472, 473, 471), (472, 474, 475, 473), (474, 476, 477, 475), (476, 478, 479, 477), (478, 480, 481, 479), (480, 482, 483, 481), (482, 484, 485, 483), (484, 486, 487, 485), (486, 488, 489, 487), (488, 490, 491, 489), (490, 492, 493, 491), (492, 494, 495, 493), (494, 496, 497, 495), (496, 498, 499, 497), (498, 500, 501, 499), (500, 502, 503, 501), (502, 504, 505, 503), (504, 506, 507, 505), (506, 508, 509, 507), (508, 510, 511, 509), (510, 512, 513, 511), (128, 129, 130, 131, 132, 133, 134, 135, 136, 137, 138, 139, 140, 141, 142, 143, 144, 145, 146, 147, 148, 149, 150, 151, 152, 153, 154, 155, 156, 157, 158, 159, 160, 161), (512, 514, 515, 513), (514, 452, 455, 515), (0, 62, 60, 58, 56, 54, 52, 50, 284, 301, 115, 123, 101, 97, 99, 71, 69, 67, 127, 125, 89, 117, 121, 93, 87, 306, 268, 14, 12, 10, 8, 6, 4, 2), (251, 242, 90, 102), (232, 231, 64, 106), (231, 252, 108, 64), (255, 237, 110, 114), (241, 246, 92, 86), (242, 241, 86, 90), (256, 244, 116, 120), (229, 228, 68, 66), (238, 240, 82, 80), (250, 258, 122, 100), (240, 245, 94, 82), (228, 230, 70, 68), (244, 243, 88, 116), (254, 239, 84, 112), (162, 163, 164, 165, 166, 167, 168, 169, 170, 171, 172, 173, 174, 175, 176, 177, 178, 179, 180, 181, 182, 183, 184, 185, 186, 187, 188, 189, 190, 191, 192, 193, 194, 195), (243, 259, 124, 88), (253, 232, 106, 104), (248, 247, 96, 98), (258, 255, 114, 122), (257, 253, 104, 118), (236, 254, 112, 78), (233, 235, 74, 72), (249, 229, 66, 126), (246, 256, 120, 92), (237, 234, 76, 110), (252, 251, 102, 108), (239, 238, 80, 84), (230, 248, 98, 70), (259, 249, 126, 124), (245, 257, 118, 94), (234, 233, 72, 76), (247, 250, 100, 96), (284, 46, 44, 42, 40, 38, 36, 34, 32, 30, 28, 26, 24, 22, 20, 18, 268, 306, 103, 109, 65, 107, 105, 119, 95, 83, 81, 85, 113, 79, 75, 73, 77, 301), (235, 236, 78, 74), (326, 329, 129, 128), (329, 331, 130, 129), (331, 333, 131, 130), (333, 335, 132, 131), (335, 337, 133, 132), (337, 339, 134, 133), (339, 341, 135, 134), (341, 90, 136, 135), (90, 86, 137, 136), (86, 92, 138, 137), (92, 120, 139, 138), (120, 116, 140, 139), (116, 88, 141, 140), (88, 124, 142, 141), (124, 126, 143, 142), (126, 66, 144, 143), (66, 68, 145, 144), (68, 70, 146, 145), (70, 98, 147, 146), (98, 96, 148, 147), (96, 100, 149, 148), (100, 122, 150, 149), (122, 114, 151, 150), (114, 110, 152, 151), (110, 373, 153, 152), (373, 375, 154, 153), (375, 377, 155, 154), (377, 379, 156, 155), (379, 381, 157, 156), (381, 383, 158, 157), (383, 385, 159, 158), (385, 387, 160, 159), (387, 327, 161, 160), (327, 326, 128, 161), (341, 343, 163, 162), (343, 345, 164, 163), (345, 347, 165, 164), (347, 349, 166, 165), (349, 351, 167, 166), (351, 353, 168, 167), (353, 355, 169, 168), (355, 357, 170, 169), (357, 359, 171, 170), (359, 361, 172, 171), (361, 363, 173, 172), (363, 365, 174, 173), (365, 367, 175, 174), (367, 369, 176, 175), (369, 371, 177, 176), (371, 373, 178, 177), (373, 110, 179, 178), (110, 76, 180, 179), (76, 72, 181, 180), (72, 74, 182, 181), (74, 78, 183, 182), (78, 112, 184, 183), (112, 84, 185, 184), (84, 80, 186, 185), (80, 82, 187, 186), (82, 94, 188, 187), (94, 118, 189, 188), (118, 104, 190, 189), (104, 106, 191, 190), (106, 64, 192, 191), (64, 108, 193, 192), (108, 102, 194, 193), (102, 90, 195, 194), (90, 341, 162, 195), (260, 261, 325, 324), (261, 262, 328, 325), (262, 263, 330, 328), (263, 264, 332, 330), (264, 265, 334, 332), (265, 266, 336, 334), (266, 267, 338, 336), (267, 16, 340, 338), (16, 269, 342, 340), (269, 270, 344, 342), (270, 271, 346, 344), (271, 272, 348, 346), (272, 273, 350, 348), (273, 274, 352, 350), (274, 275, 354, 352), (275, 276, 356, 354), (276, 277, 358, 356), (277, 278, 360, 358), (278, 279, 362, 360), (279, 280, 364, 362), (280, 281, 366, 364), (281, 282, 368, 366), (282, 283, 370, 368), (283, 48, 372, 370), (48, 285, 374, 372), (285, 286, 376, 374), (286, 287, 378, 376), (287, 288, 380, 378), (288, 289, 382, 380), (289, 290, 384, 382), (290, 291, 386, 384), (291, 260, 324, 386), (293, 292, 228, 229), (292, 294, 230, 228), (296, 295, 231, 232), (298, 297, 233, 234), (297, 299, 235, 233), (299, 300, 236, 235), (111, 298, 234, 237), (303, 302, 238, 239), (302, 304, 240, 238), (91, 305, 241, 242), (308, 307, 243, 244), (304, 309, 245, 240), (305, 310, 246, 241), (312, 311, 247, 248), (313, 293, 229, 249), (311, 314, 250, 247), (294, 312, 248, 230), (316, 315, 251, 252), (317, 296, 232, 253), (295, 316, 252, 231), (315, 91, 242, 251), (318, 303, 239, 254), (300, 318, 254, 236), (319, 111, 237, 255), (320, 308, 244, 256), (321, 317, 253, 257), (309, 321, 257, 245), (310, 320, 256, 246), (314, 322, 258, 250), (307, 323, 259, 243), (323, 313, 249, 259), (322, 319, 255, 258), (0, 2, 261, 260), (2, 4, 262, 261), (4, 6, 263, 262), (6, 8, 264, 263), (8, 10, 265, 264), (10, 12, 266, 265), (12, 14, 267, 266), (14, 268, 16, 267), (268, 18, 269, 16), (18, 20, 270, 269), (20, 22, 271, 270), (22, 24, 272, 271), (24, 26, 273, 272), (26, 28, 274, 273), (28, 30, 275, 274), (30, 32, 276, 275), (32, 34, 277, 276), (34, 36, 278, 277), (36, 38, 279, 278), (38, 40, 280, 279), (40, 42, 281, 280), (42, 44, 282, 281), (44, 46, 283, 282), (46, 284, 48, 283), (284, 50, 285, 48), (50, 52, 286, 285), (52, 54, 287, 286), (54, 56, 288, 287), (56, 58, 289, 288), (58, 60, 290, 289), (60, 62, 291, 290), (62, 0, 260, 291), (67, 69, 292, 293), (69, 71, 294, 292), (107, 65, 295, 296), (77, 73, 297, 298), (73, 75, 299, 297), (75, 79, 300, 299), (301, 77, 298, 111), (85, 81, 302, 303), (81, 83, 304, 302), (306, 87, 305, 91), (117, 89, 307, 308), (83, 95, 309, 304), (87, 93, 310, 305), (99, 97, 311, 312), (127, 67, 293, 313), (97, 101, 314, 311), (71, 99, 312, 294), (109, 103, 315, 316), (105, 107, 296, 317), (65, 109, 316, 295), (103, 306, 91, 315), (113, 85, 303, 318), (79, 113, 318, 300), (115, 301, 111, 319), (121, 117, 308, 320), (119, 105, 317, 321), (95, 119, 321, 309), (93, 121, 320, 310), (101, 123, 322, 314), (89, 125, 323, 307), (125, 127, 313, 323), (123, 115, 319, 322), (197, 196, 324, 325), (1, 3, 326, 327), (198, 197, 325, 328), (3, 5, 329, 326), (199, 198, 328, 330), (5, 7, 331, 329), (200, 199, 330, 332), (7, 9, 333, 331), (201, 200, 332, 334), (9, 11, 335, 333), (202, 201, 334, 336), (11, 13, 337, 335), (203, 202, 336, 338), (13, 15, 339, 337), (204, 203, 338, 340), (15, 17, 341, 339), (205, 204, 340, 342), (17, 19, 343, 341), (206, 205, 342, 344), (19, 21, 345, 343), (207, 206, 344, 346), (21, 23, 347, 345), (208, 207, 346, 348), (23, 25, 349, 347), (209, 208, 348, 350), (25, 27, 351, 349), (210, 209, 350, 352), (27, 29, 353, 351), (211, 210, 352, 354), (29, 31, 355, 353), (212, 211, 354, 356), (31, 33, 357, 355), (213, 212, 356, 358), (33, 35, 359, 357), (214, 213, 358, 360), (35, 37, 361, 359), (215, 214, 360, 362), (37, 39, 363, 361), (216, 215, 362, 364), (39, 41, 365, 363), (217, 216, 364, 366), (41, 43, 367, 365), (218, 217, 366, 368), (43, 45, 369, 367), (219, 218, 368, 370), (45, 47, 371, 369), (220, 219, 370, 372), (47, 49, 373, 371), (221, 220, 372, 374), (49, 51, 375, 373), (222, 221, 374, 376), (51, 53, 377, 375), (223, 222, 376, 378), (53, 55, 379, 377), (224, 223, 378, 380), (55, 57, 381, 379), (225, 224, 380, 382), (57, 59, 383, 381), (226, 225, 382, 384), (59, 61, 385, 383), (227, 226, 384, 386), (61, 63, 387, 385), (196, 227, 386, 324), (63, 1, 327, 387), (389, 388, 196, 197), (391, 390, 3, 1), (392, 389, 197, 198), (390, 393, 5, 3), (394, 392, 198, 199), (393, 395, 7, 5), (396, 394, 199, 200), (395, 397, 9, 7), (398, 396, 200, 201), (397, 399, 11, 9), (400, 398, 201, 202), (399, 401, 13, 11), (402, 400, 202, 203), (401, 403, 15, 13), (404, 402, 203, 204), (403, 405, 17, 15), (406, 404, 204, 205), (405, 407, 19, 17), (408, 406, 205, 206), (407, 409, 21, 19), (410, 408, 206, 207), (409, 411, 23, 21), (412, 410, 207, 208), (411, 413, 25, 23), (414, 412, 208, 209), (413, 415, 27, 25), (416, 414, 209, 210), (415, 417, 29, 27), (418, 416, 210, 211), (417, 419, 31, 29), (420, 418, 211, 212), (419, 421, 33, 31), (422, 420, 212, 213), (421, 423, 35, 33), (424, 422, 213, 214), (423, 425, 37, 35), (426, 424, 214, 215), (425, 427, 39, 37), (428, 426, 215, 216), (427, 429, 41, 39), (430, 428, 216, 217), (429, 431, 43, 41), (432, 430, 217, 218), (431, 433, 45, 43), (434, 432, 218, 219), (433, 435, 47, 45), (436, 434, 219, 220), (435, 437, 49, 47), (438, 436, 220, 221), (437, 439, 51, 49), (440, 438, 221, 222), (439, 441, 53, 51), (442, 440, 222, 223), (441, 443, 55, 53), (444, 442, 223, 224), (443, 445, 57, 55), (446, 444, 224, 225), (445, 447, 59, 57), (448, 446, 225, 226), (447, 449, 61, 59), (450, 448, 226, 227), (449, 451, 63, 61), (388, 450, 227, 196), (451, 391, 1, 63), (453, 452, 388, 389), (455, 454, 390, 391), (456, 453, 389, 392), (454, 457, 393, 390), (458, 456, 392, 394), (457, 459, 395, 393), (460, 458, 394, 396), (459, 461, 397, 395), (462, 460, 396, 398), (461, 463, 399, 397), (464, 462, 398, 400), (463, 465, 401, 399), (466, 464, 400, 402), (465, 467, 403, 401), (468, 466, 402, 404), (467, 469, 405, 403), (470, 468, 404, 406), (469, 471, 407, 405), (472, 470, 406, 408), (471, 473, 409, 407), (474, 472, 408, 410), (473, 475, 411, 409), (476, 474, 410, 412), (475, 477, 413, 411), (478, 476, 412, 414), (477, 479, 415, 413), (480, 478, 414, 416), (479, 481, 417, 415), (482, 480, 416, 418), (481, 483, 419, 417), (484, 482, 418, 420), (483, 485, 421, 419), (486, 484, 420, 422), (485, 487, 423, 421), (488, 486, 422, 424), (487, 489, 425, 423), (490, 488, 424, 426), (489, 491, 427, 425), (492, 490, 426, 428), (491, 493, 429, 427), (494, 492, 428, 430), (493, 495, 431, 429), (496, 494, 430, 432), (495, 497, 433, 431), (498, 496, 432, 434), (497, 499, 435, 433), (500, 498, 434, 436), (499, 501, 437, 435), (502, 500, 436, 438), (501, 503, 439, 437), (504, 502, 438, 440), (503, 505, 441, 439), (506, 504, 440, 442), (505, 507, 443, 441), (508, 506, 442, 444), (507, 509, 445, 443), (510, 508, 444, 446), (509, 511, 447, 445), (512, 510, 446, 448), (511, 513, 449, 447), (514, 512, 448, 450), (513, 515, 451, 449), (452, 514, 450, 388), (515, 455, 391, 451)])
me_cylinder_001.use_remesh_preserve_volume = False
me_cylinder_001.use_remesh_preserve_attributes = False
me_cylinder_001.use_mirror_vertex_groups = False
me_cylinder_001.update()
me_cube_006 = bpy.data.meshes.new('Cube.006')
me_cube_006.from_pydata([(-0.3436, 0.1503, 3.677), (0.0869, -0.2219, 0.5305), (-0.1324, 0.3508, 3.677), (0.1509, -0.1611, 0.5305), (-0.01025, -0.3985, 3.723), (0.1536, -0.3041, 0.6709), (0.3985, -0.01025, 3.723), (0.2295, -0.232, 0.6709), (0.107, 0.006594, 1.298), (-0.1105, -0.3769, 1.313), (0.6949, -0.3087, 1.25), (0.0917, -0.6909, 1.374), (0.1245, -0.008933, 1.643), (-0.1124, -0.366, 1.439), (0.4826, -0.2465, 1.885), (0.132, -0.7185, 1.489), (0.01515, 0.01188, 2.614), (-0.2987, -0.0906, 2.849), (0.5138, -0.4815, 2.665), (0.3859, -0.7547, 2.964), (0.01778, 0.3196, 3.521), (-0.4163, 0.1165, 3.611), (0.4057, -0.131, 3.511), (0.1191, -0.5639, 3.588), (-3.884, 3.862, 4.988), (-3.975, 3.775, 4.988), (-3.768, 3.836, 5.25), (-3.936, 3.677, 5.25), (-0.5225, 0.6756, 4.111), (-0.7336, 0.4751, 4.111), (0.008435, 0.3145, 4.5), (-0.4003, -0.07372, 4.5), (-1.053, 1.176, 4.753), (-1.206, 1.031, 4.753), (-0.5918, 0.8624, 5.092), (-0.9166, 0.5539, 5.092), (-2.408, 2.602, 5.583), (-2.561, 2.457, 5.583), (-1.946, 2.288, 5.922), (-2.271, 1.98, 5.922), (-3.399, 3.453, 5.319), (-3.52, 3.338, 5.319), (-2.786, 3.075, 5.879), (-3.085, 2.79, 5.879), (-4.019, 3.966, 4.821), (-4.099, 3.89, 4.821), (-4.176, 4.265, 4.974), (-4.389, 4.063, 4.974), (-4.259, 4.201, 4.148), (-4.321, 4.143, 4.148), (-4.402, 4.472, 4.287), (-4.584, 4.299, 4.287), (-4.389, 4.301, 4.028), (-4.414, 4.277, 4.028), (-4.493, 4.445, 4.042), (-4.552, 4.389, 4.042), (-3.884, 3.862, 4.988), (-2.408, 2.602, 5.583), (-1.946, 2.288, 5.922), (-3.399, 3.453, 5.319), (-2.786, 3.075, 5.879), (-3.085, 2.79, 5.879), (-4.019, 3.966, 4.821), (-4.259, 4.201, 4.148), (-4.402, 4.472, 4.287), (-4.584, 4.299, 4.287), (-4.389, 4.301, 4.028), (-4.414, 4.277, 4.028), (-4.493, 4.445, 4.042), (-4.552, 4.389, 4.042)], [(61, 60), (59, 56), (62, 56), (62, 63)], [(9, 8, 3, 1), (8, 10, 7, 3), (10, 11, 5, 7), (11, 9, 1, 5), (6, 30, 31, 4), (7, 5, 1, 3), (12, 8, 9, 13), (14, 10, 8, 12), (15, 11, 10, 14), (13, 9, 11, 15), (16, 12, 13, 17), (18, 14, 12, 16), (19, 15, 14, 18), (17, 13, 15, 19), (20, 16, 17, 21), (22, 18, 16, 20), (23, 19, 18, 22), (21, 17, 19, 23), (2, 20, 21, 0), (6, 22, 20, 2), (4, 23, 22, 6), (0, 21, 23, 4), (24, 44, 46, 26), (0, 29, 28, 2), (4, 31, 29, 0), (2, 28, 30, 6), (32, 28, 29, 33), (34, 30, 28, 32), (35, 31, 30, 34), (33, 29, 31, 35), (36, 32, 33, 37), (38, 34, 32, 36), (39, 35, 34, 38), (37, 33, 35, 39), (40, 36, 37, 41), (42, 38, 36, 40), (43, 39, 38, 42), (41, 37, 39, 43), (24, 40, 41, 25), (26, 42, 40, 24), (27, 43, 42, 26), (25, 41, 43, 27), (26, 46, 47, 27), (25, 45, 44, 24), (27, 47, 45, 25), (48, 44, 45, 49), (50, 46, 44, 48), (51, 47, 46, 50), (49, 45, 47, 51), (52, 48, 49, 53), (54, 50, 48, 52), (55, 51, 50, 54), (53, 49, 51, 55), (52, 53, 55, 54), (60, 59, 57, 58), (68, 64, 63, 66), (69, 65, 64, 68), (66, 67, 69, 68)])
me_cube_006.materials.append(mat_material_002)
me_cube_006.use_remesh_preserve_volume = False
me_cube_006.use_remesh_preserve_attributes = False
me_cube_006.use_mirror_vertex_groups = False
me_cube_006.update()

# ---- objects
ob_torus = bpy.data.objects.new('Torus', me_torus)
ob_cube_003 = bpy.data.objects.new('Cube.003', me_cube_008)
ob_cube_002 = bpy.data.objects.new('Cube.002', me_cube_007)
ob_cube = bpy.data.objects.new('Cube', me_cube_005)
ob_cylinder = bpy.data.objects.new('Cylinder', me_cylinder_001)
ob_lamp = bpy.data.objects.new('Lamp', light_lamp)
ob_camera = bpy.data.objects.new('Camera', cam_camera)
ob_cube_001 = bpy.data.objects.new('Cube.001', me_cube_006)

# ---- transforms, parenting, visibility, modifiers, constraints
ob_torus.location = (0.0, 0.0, 0.5051)
ob_torus.scale = (1.239, 1.239, 1.239)
ob_torus.lineart.crease_threshold = 0.0
ob_cube_003.location = (1.607, -1.737, 9.038)
ob_cube_003.lineart.crease_threshold = 0.0
ob_cube_002.location = (-1.937, -1.319, 9.038)
ob_cube_002.lineart.crease_threshold = 0.0
ob_cube.location = (1.633, 1.814, 9.038)
ob_cube.lineart.crease_threshold = 0.0
ob_cylinder.location = (0.0, 0.0, 0.0)
ob_cylinder.lineart.crease_threshold = 0.0
ob_lamp.location = (4.076, 1.005, 5.904)
ob_lamp.rotation_euler = (0.6503, 0.05522, 1.866)
ob_lamp.lock_rotations_4d = False
ob_lamp.empty_display_type = 'ARROWS'
ob_lamp.color = (0.0, 0.0, 0.0, 0.0)
ob_lamp.lineart.crease_threshold = 0.0
ob_camera.location = (7.481, -6.508, 5.344)
ob_camera.rotation_euler = (1.109, 0.0, 0.8149)
ob_camera.lock_rotations_4d = False
ob_camera.empty_display_type = 'ARROWS'
ob_camera.color = (0.0, 0.0, 0.0, 0.0)
ob_camera.display_type = 'WIRE'
ob_camera.lineart.crease_threshold = 0.0
ob_cube_001.location = (-1.906, 1.396, 9.038)
ob_cube_001.lineart.crease_threshold = 0.0

# ---- collection membership
col_collection_1.objects.link(ob_torus)
col_collection_1.objects.link(ob_cube_003)
col_collection_1.objects.link(ob_cube_002)
col_collection_1.objects.link(ob_cube)
col_collection_1.objects.link(ob_cylinder)
col_collection_1.objects.link(ob_lamp)
col_collection_1.objects.link(ob_camera)
col_collection_1.objects.link(ob_cube_001)

# ---- scene / render settings (as saved in the file)
scene.camera = ob_camera
scene.frame_start = 1; scene.frame_end = 250; scene.frame_set(1)
scene.render.engine = 'BLENDER_EEVEE_NEXT'
scene.render.resolution_percentage = 50
scene.render.dither_intensity = 0.0
scene.cycles.use_denoising = False
scene.cycles.samples = 128
scene.cycles.sampling_pattern = 'TABULATED_SOBOL'
scene.cycles.light_sampling_threshold = 0.0
scene.cycles.use_adaptive_sampling = False
scene.cycles.use_light_tree = False
scene.cycles.blur_glossy = 0.0
scene.cycles.sample_clamp_indirect = 0.0
scene.view_settings.view_transform = 'Standard'
bpy.context.view_layer.update()
